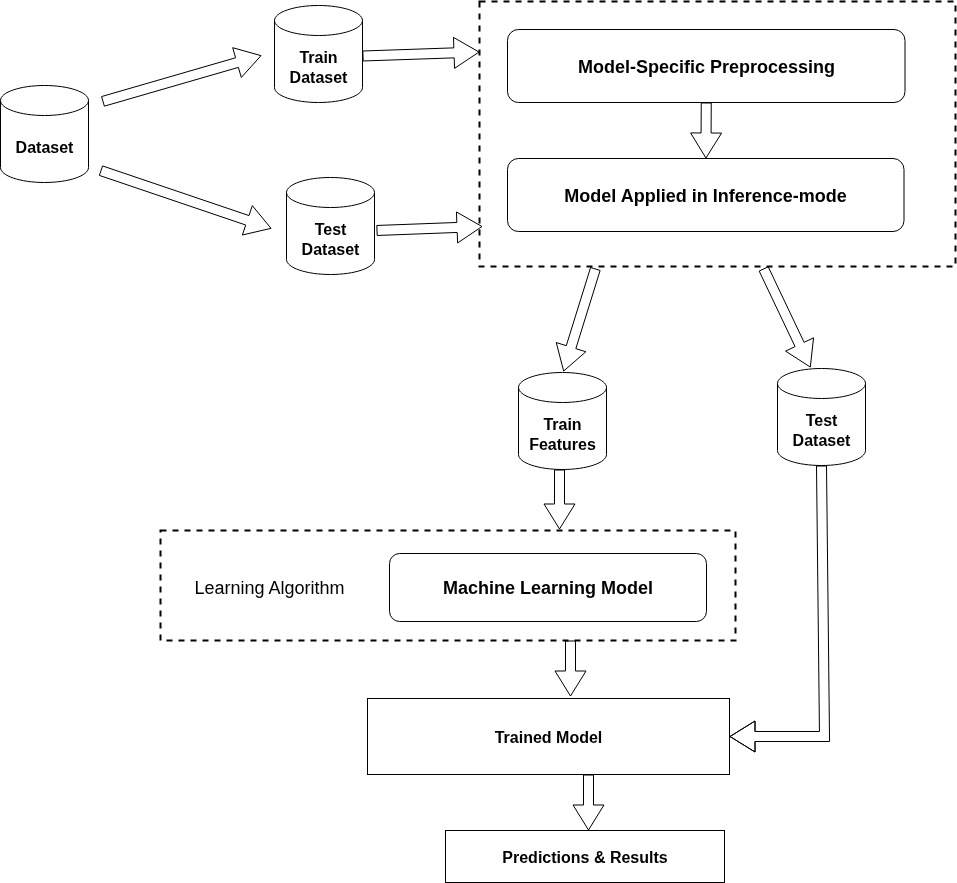

The diagram above was exported from draw.io. Its source (the exported page's mxGraphModel, read from the mxfile embedded in the PNG):
<mxGraphModel dx="2566" dy="1427" grid="0" gridSize="10" guides="1" tooltips="1" connect="1" arrows="1" fold="1" page="0" pageScale="1" pageWidth="827" pageHeight="1169" math="0" shadow="0">
  <root>
    <mxCell id="0" />
    <mxCell id="1" parent="0" />
    <mxCell id="2" value="" style="group" vertex="1" connectable="0" parent="1">
      <mxGeometry x="-454" y="-123" width="955" height="881" as="geometry" />
    </mxCell>
    <mxCell id="3" value="&lt;b&gt;&lt;font style=&quot;font-size: 16px;&quot;&gt;Dataset&lt;/font&gt;&lt;/b&gt;" style="shape=cylinder3;whiteSpace=wrap;html=1;boundedLbl=1;backgroundOutline=1;size=15;" vertex="1" parent="2">
      <mxGeometry y="84" width="88" height="97" as="geometry" />
    </mxCell>
    <mxCell id="4" value="" style="rounded=0;whiteSpace=wrap;html=1;strokeWidth=2;dashed=1;" vertex="1" parent="2">
      <mxGeometry x="160" y="529" width="575" height="110" as="geometry" />
    </mxCell>
    <mxCell id="5" value="&lt;span style=&quot;font-size: 18px;&quot;&gt;&lt;b&gt;Machine Learning Model&lt;/b&gt;&lt;/span&gt;" style="rounded=1;whiteSpace=wrap;html=1;" vertex="1" parent="2">
      <mxGeometry x="389" y="552" width="317" height="68" as="geometry" />
    </mxCell>
    <mxCell id="6" value="&lt;b&gt;&lt;font style=&quot;font-size: 16px;&quot;&gt;Test Dataset&lt;/font&gt;&lt;/b&gt;" style="shape=cylinder3;whiteSpace=wrap;html=1;boundedLbl=1;backgroundOutline=1;size=15;" vertex="1" parent="2">
      <mxGeometry x="286" y="176" width="88" height="97" as="geometry" />
    </mxCell>
    <mxCell id="7" value="&lt;b&gt;&lt;font style=&quot;font-size: 16px;&quot;&gt;Train Dataset&lt;/font&gt;&lt;/b&gt;" style="shape=cylinder3;whiteSpace=wrap;html=1;boundedLbl=1;backgroundOutline=1;size=15;" vertex="1" parent="2">
      <mxGeometry x="274" y="4" width="88" height="97" as="geometry" />
    </mxCell>
    <mxCell id="8" value="" style="shape=flexArrow;endArrow=classic;html=1;rounded=0;fontSize=12;startSize=8;endSize=8;curved=1;" edge="1" parent="2">
      <mxGeometry width="50" height="50" relative="1" as="geometry">
        <mxPoint x="100" y="169" as="sourcePoint" />
        <mxPoint x="271" y="227" as="targetPoint" />
      </mxGeometry>
    </mxCell>
    <mxCell id="9" value="" style="shape=flexArrow;endArrow=classic;html=1;rounded=0;fontSize=12;startSize=8;endSize=8;curved=1;" edge="1" parent="2">
      <mxGeometry width="50" height="50" relative="1" as="geometry">
        <mxPoint x="102" y="100" as="sourcePoint" />
        <mxPoint x="261" y="54" as="targetPoint" />
      </mxGeometry>
    </mxCell>
    <mxCell id="10" value="&lt;font style=&quot;font-size: 16px;&quot;&gt;&lt;b&gt;Trained Model&lt;/b&gt;&lt;/font&gt;" style="rounded=0;whiteSpace=wrap;html=1;" vertex="1" parent="2">
      <mxGeometry x="367" y="697" width="362" height="76" as="geometry" />
    </mxCell>
    <mxCell id="11" value="" style="shape=flexArrow;endArrow=classic;html=1;rounded=0;fontSize=12;startSize=8;endSize=8;curved=1;exitX=0.487;exitY=1.003;exitDx=0;exitDy=0;exitPerimeter=0;" edge="1" parent="2">
      <mxGeometry width="50" height="50" relative="1" as="geometry">
        <mxPoint x="570" y="639" as="sourcePoint" />
        <mxPoint x="570" y="695" as="targetPoint" />
      </mxGeometry>
    </mxCell>
    <mxCell id="12" value="&lt;font style=&quot;font-size: 16px;&quot;&gt;&lt;b&gt;Predictions &amp;amp; Results&lt;/b&gt;&lt;/font&gt;" style="rounded=0;whiteSpace=wrap;html=1;" vertex="1" parent="2">
      <mxGeometry x="445" y="829" width="279" height="52" as="geometry" />
    </mxCell>
    <mxCell id="13" value="" style="shape=flexArrow;endArrow=classic;html=1;rounded=0;fontSize=12;startSize=8;endSize=8;curved=1;exitX=0.487;exitY=1.003;exitDx=0;exitDy=0;exitPerimeter=0;" edge="1" parent="2">
      <mxGeometry width="50" height="50" relative="1" as="geometry">
        <mxPoint x="588" y="773" as="sourcePoint" />
        <mxPoint x="588" y="829" as="targetPoint" />
      </mxGeometry>
    </mxCell>
    <mxCell id="14" value="" style="group" vertex="1" connectable="0" parent="2">
      <mxGeometry x="479" width="476" height="265" as="geometry" />
    </mxCell>
    <mxCell id="15" value="" style="rounded=0;whiteSpace=wrap;html=1;strokeWidth=2;dashed=1;" vertex="1" parent="14">
      <mxGeometry width="476" height="265" as="geometry" />
    </mxCell>
    <mxCell id="16" value="&lt;font style=&quot;font-size: 18px;&quot;&gt;&lt;b&gt;Model-Specific Preprocessing&lt;/b&gt;&lt;/font&gt;" style="rounded=1;whiteSpace=wrap;html=1;" vertex="1" parent="14">
      <mxGeometry x="28" y="28" width="397.5" height="73" as="geometry" />
    </mxCell>
    <mxCell id="17" value="&lt;span style=&quot;font-size: 18px;&quot;&gt;&lt;b&gt;Model Applied in Inference-mode&lt;/b&gt;&lt;/span&gt;" style="rounded=1;whiteSpace=wrap;html=1;" vertex="1" parent="14">
      <mxGeometry x="28" y="157" width="396.5" height="73" as="geometry" />
    </mxCell>
    <mxCell id="18" value="" style="shape=flexArrow;endArrow=classic;html=1;rounded=0;fontSize=12;startSize=8;endSize=8;curved=1;exitX=0.5;exitY=1;exitDx=0;exitDy=0;" edge="1" parent="14" source="16" target="17">
      <mxGeometry width="50" height="50" relative="1" as="geometry">
        <mxPoint x="239" y="110" as="sourcePoint" />
        <mxPoint x="237" y="151" as="targetPoint" />
      </mxGeometry>
    </mxCell>
    <mxCell id="19" value="" style="shape=flexArrow;endArrow=classic;html=1;rounded=0;fontSize=12;startSize=8;endSize=8;curved=1;" edge="1" parent="2">
      <mxGeometry width="50" height="50" relative="1" as="geometry">
        <mxPoint x="362" y="54.5" as="sourcePoint" />
        <mxPoint x="479" y="50.5" as="targetPoint" />
      </mxGeometry>
    </mxCell>
    <mxCell id="20" value="" style="shape=flexArrow;endArrow=classic;html=1;rounded=0;fontSize=12;startSize=8;endSize=8;curved=1;" edge="1" parent="2">
      <mxGeometry width="50" height="50" relative="1" as="geometry">
        <mxPoint x="376" y="229" as="sourcePoint" />
        <mxPoint x="482" y="225" as="targetPoint" />
      </mxGeometry>
    </mxCell>
    <mxCell id="21" value="" style="shape=flexArrow;endArrow=classic;html=1;rounded=0;fontSize=12;startSize=8;endSize=8;curved=1;" edge="1" parent="2">
      <mxGeometry width="50" height="50" relative="1" as="geometry">
        <mxPoint x="595" y="267" as="sourcePoint" />
        <mxPoint x="563" y="370" as="targetPoint" />
      </mxGeometry>
    </mxCell>
    <mxCell id="22" value="" style="shape=flexArrow;endArrow=classic;html=1;rounded=0;fontSize=12;startSize=8;endSize=8;curved=1;" edge="1" parent="2">
      <mxGeometry width="50" height="50" relative="1" as="geometry">
        <mxPoint x="763" y="267" as="sourcePoint" />
        <mxPoint x="810" y="366" as="targetPoint" />
      </mxGeometry>
    </mxCell>
    <mxCell id="23" value="&lt;b&gt;&lt;font style=&quot;font-size: 16px;&quot;&gt;Train Features&lt;/font&gt;&lt;/b&gt;" style="shape=cylinder3;whiteSpace=wrap;html=1;boundedLbl=1;backgroundOutline=1;size=15;" vertex="1" parent="2">
      <mxGeometry x="518" y="371" width="88" height="97" as="geometry" />
    </mxCell>
    <mxCell id="24" value="&lt;b&gt;&lt;font style=&quot;font-size: 16px;&quot;&gt;Test Dataset&lt;/font&gt;&lt;/b&gt;" style="shape=cylinder3;whiteSpace=wrap;html=1;boundedLbl=1;backgroundOutline=1;size=15;" vertex="1" parent="2">
      <mxGeometry x="777" y="367" width="88" height="97" as="geometry" />
    </mxCell>
    <mxCell id="25" value="" style="shape=flexArrow;endArrow=classic;html=1;rounded=0;fontSize=12;startSize=8;endSize=8;curved=1;" edge="1" parent="2">
      <mxGeometry width="50" height="50" relative="1" as="geometry">
        <mxPoint x="559" y="468" as="sourcePoint" />
        <mxPoint x="559" y="528" as="targetPoint" />
      </mxGeometry>
    </mxCell>
    <mxCell id="26" value="&lt;font style=&quot;font-size: 18px;&quot;&gt;Learning Algorithm&lt;/font&gt;" style="text;html=1;align=center;verticalAlign=middle;whiteSpace=wrap;rounded=0;" vertex="1" parent="2">
      <mxGeometry x="185" y="565" width="168" height="42" as="geometry" />
    </mxCell>
    <mxCell id="27" value="" style="shape=flexArrow;endArrow=classic;html=1;rounded=0;fontSize=12;startSize=8;endSize=8;curved=1;entryX=1;entryY=0.5;entryDx=0;entryDy=0;exitX=0.5;exitY=1;exitDx=0;exitDy=0;exitPerimeter=0;" edge="1" parent="2" source="24" target="10">
      <mxGeometry width="50" height="50" relative="1" as="geometry">
        <mxPoint x="824" y="457" as="sourcePoint" />
        <mxPoint x="890" y="529" as="targetPoint" />
        <Array as="points">
          <mxPoint x="824" y="735" />
        </Array>
      </mxGeometry>
    </mxCell>
  </root>
</mxGraphModel>